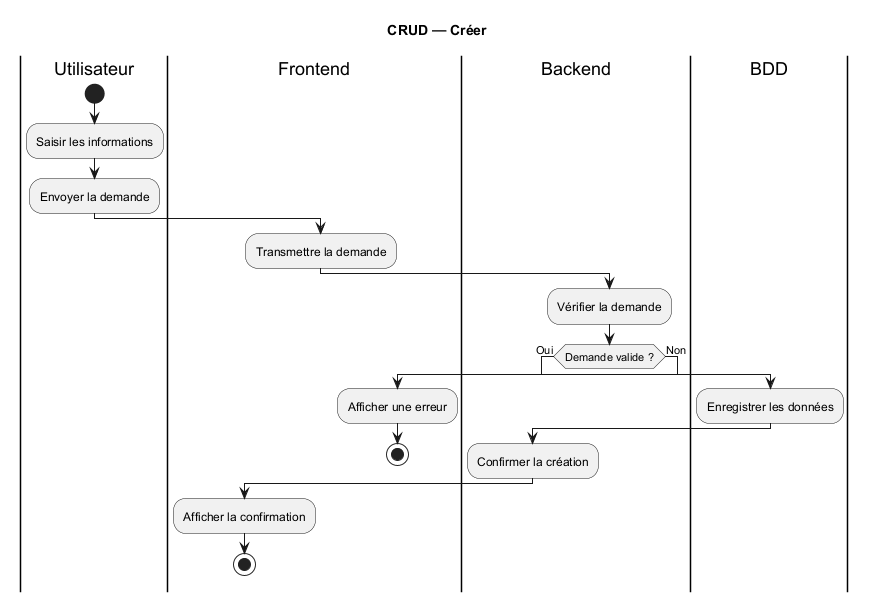

The diagram above was rendered by PlantUML. Its source (embedded in the PNG):
@startuml
title CRUD — Créer

|Utilisateur|
start
:Saisir les informations;
:Envoyer la demande;

|Frontend|
:Transmettre la demande;

|Backend|
:Vérifier la demande;

if (Demande valide ?) then (Oui)

    |BDD|
    :Enregistrer les données;

    |Backend|
    :Confirmer la création;

    |Frontend|
    :Afficher la confirmation;

    stop

else (Non)

    |Frontend|
    :Afficher une erreur;

    stop

endif

@enduml